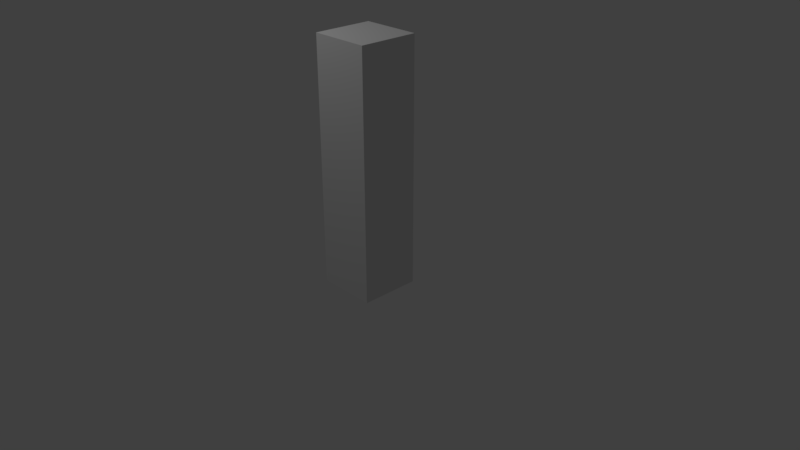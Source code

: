 # Source: torch.blend  (saved by Blender 2.79.0; exported with 4.5.12 LTS)
import bpy
from mathutils import Matrix  # noqa: F401  (used for matrix-valued properties, if any)

bpy.ops.wm.read_factory_settings(use_empty=True)
scene = bpy.context.scene
scene.name = 'Scene'

# ---- collections
col_collection_1 = bpy.data.collections.new('Collection 1'); scene.collection.children.link(col_collection_1)

# ---- materials (node trees are filled in below, after node groups)
mat_material = bpy.data.materials.new('Material')
mat_material.alpha_threshold = 0.0
mat_material.use_transparent_shadow = False
mat_material.roughness = 0.5

# ---- material node trees

# ---- world
world_world = bpy.data.worlds.new('World'); scene.world = world_world
world_world.color = (0.05088, 0.05088, 0.05088)
world_world.use_sun_shadow = False
world_world.sun_shadow_jitter_overblur = 0.0
world_world.cycles.sampling_method = 'MANUAL'

# ---- cameras
cam_camera = bpy.data.cameras.new('Camera')
cam_camera.clip_end = 100.0
cam_camera.lens = 35.0
cam_camera.sensor_width = 32.0
cam_camera.sensor_height = 18.0
cam_camera.ortho_scale = 7.314
cam_camera.dof.focus_distance = 0.0
cam_camera.dof.aperture_fstop = 128.0

# ---- lights
light_lamp = bpy.data.lights.new('Lamp', 'POINT')
light_lamp.transmission_factor = 0.0
light_lamp.cutoff_distance = 30.0
light_lamp.energy = 100.0
light_lamp.shadow_buffer_clip_start = 1.001
light_lamp.shadow_soft_size = 0.1
light_lamp.shadow_maximum_resolution = 0.006
light_lamp.use_absolute_resolution = True

# ---- meshes
me_cube = bpy.data.meshes.new('Cube')
me_cube.from_pydata([(-1.0, -1.0, -1.0), (-1.0, -1.0, 7.201), (-1.0, 1.0, -1.0), (-1.0, 1.0, 7.201), (1.0, -1.0, -1.0), (1.0, -1.0, 7.201), (1.0, 1.0, -1.0), (1.0, 1.0, 7.201), (-1.0, -1.0, 5.163), (-1.0, 1.0, 5.163), (1.0, 1.0, 5.163), (1.0, -1.0, 5.163)], [], [(8, 1, 3, 9), (9, 3, 7, 10), (10, 7, 5, 11), (11, 5, 1, 8), (2, 6, 4, 0), (7, 3, 1, 5), (4, 11, 8, 0), (6, 10, 11, 4), (2, 9, 10, 6), (0, 8, 9, 2)])
_uv = me_cube.uv_layers.new(name='UVMap')
_uv.uv.foreach_set('vector', [0.09808, 0.09993, 0.09808, 5.422e-05, 0.1961, 5.428e-05, 0.1961, 0.09993, 0.2941, 0.802, 0.2941, 0.9019, 0.1961, 0.9019, 0.1961, 0.802, 0.1961, 0.802, 0.1961, 0.9019, 0.09808, 0.9019, 0.09808, 0.802, 0.09808, 0.802, 0.09808, 0.9019, 5.422e-05, 0.9019, 5.425e-05, 0.802, 0.1961, 0.402, 0.1961, 0.5, 0.09808, 0.5, 0.09808, 0.402, 0.1961, 0.9019, 0.1961, 0.9999, 0.09808, 0.9999, 0.09808, 0.9019, 5.438e-05, 0.402, 5.451e-05, 0.09993, 0.09808, 0.09993, 0.09808, 0.402, 0.1961, 0.5, 0.1961, 0.802, 0.09808, 0.802, 0.09808, 0.5, 0.1961, 0.402, 0.1961, 0.09993, 0.2941, 0.09993, 0.2941, 0.402, 0.09808, 0.402, 0.09808, 0.09993, 0.1961, 0.09993, 0.1961, 0.402])
me_cube.materials.append(mat_material)
me_cube.use_remesh_preserve_volume = False
me_cube.use_remesh_preserve_attributes = False
me_cube.use_mirror_vertex_groups = False
me_cube.update()

# ---- objects
ob_cube = bpy.data.objects.new('Cube', me_cube)
ob_lamp = bpy.data.objects.new('Lamp', light_lamp)
ob_camera = bpy.data.objects.new('Camera', cam_camera)

# ---- transforms, parenting, visibility, modifiers, constraints
ob_cube.location = (0.0, 0.0, 0.0)
ob_cube.scale = (0.3974, 0.3974, 0.3974)
ob_cube.lineart.crease_threshold = 0.0
ob_lamp.location = (-1.278, -2.154, 5.904)
ob_lamp.rotation_euler = (0.6503, 0.05522, 1.866)
ob_lamp.lock_rotations_4d = False
ob_lamp.empty_display_type = 'ARROWS'
ob_lamp.color = (0.0, 0.0, 0.0, 0.0)
ob_lamp.lineart.crease_threshold = 0.0
ob_camera.location = (7.481, -6.508, 5.344)
ob_camera.rotation_euler = (1.109, 0.0, 0.8149)
ob_camera.lock_rotations_4d = False
ob_camera.empty_display_type = 'ARROWS'
ob_camera.color = (0.0, 0.0, 0.0, 0.0)
ob_camera.display_type = 'WIRE'
ob_camera.lineart.crease_threshold = 0.0

# ---- collection membership
col_collection_1.objects.link(ob_cube)
col_collection_1.objects.link(ob_lamp)
col_collection_1.objects.link(ob_camera)

# ---- scene / render settings (as saved in the file)
scene.camera = ob_camera
scene.frame_start = 1; scene.frame_end = 250; scene.frame_set(39)
scene.render.engine = 'BLENDER_EEVEE_NEXT'
scene.render.resolution_percentage = 50
scene.render.dither_intensity = 0.0
scene.cycles.use_denoising = False
scene.cycles.samples = 128
scene.cycles.sampling_pattern = 'TABULATED_SOBOL'
scene.cycles.use_adaptive_sampling = False
scene.cycles.use_light_tree = False
scene.cycles.blur_glossy = 0.0
scene.cycles.sample_clamp_indirect = 0.0
scene.view_settings.view_transform = 'Standard'
bpy.context.view_layer.update()
